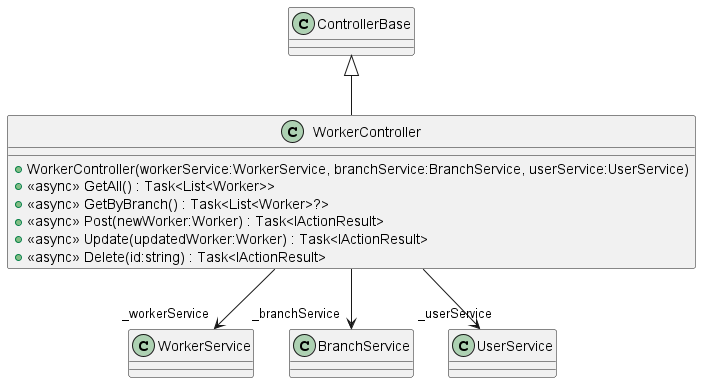

The diagram above was rendered by PlantUML. Its source (embedded in the PNG):
@startuml
class WorkerController {
    + WorkerController(workerService:WorkerService, branchService:BranchService, userService:UserService)
    + <<async>> GetAll() : Task<List<Worker>>
    + <<async>> GetByBranch() : Task<List<Worker>?>
    + <<async>> Post(newWorker:Worker) : Task<IActionResult>
    + <<async>> Update(updatedWorker:Worker) : Task<IActionResult>
    + <<async>> Delete(id:string) : Task<IActionResult>
}
ControllerBase <|-- WorkerController
WorkerController --> "_workerService" WorkerService
WorkerController --> "_branchService" BranchService
WorkerController --> "_userService" UserService
@enduml